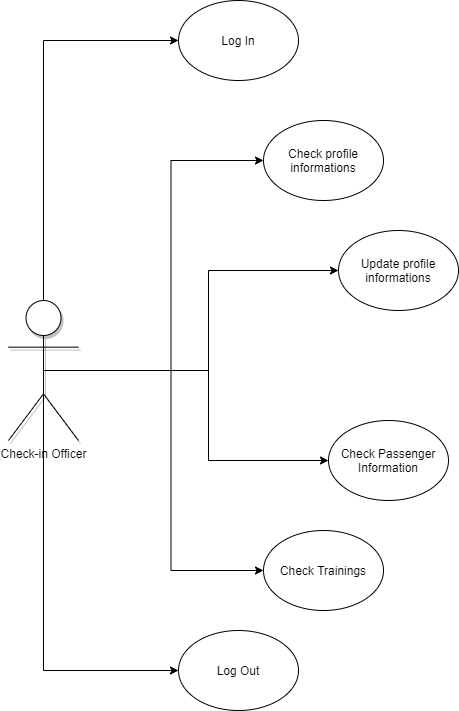

The diagram above was exported from draw.io. Its source (the exported page's mxGraphModel, read from the mxfile embedded in the PNG):
<mxGraphModel dx="1173" dy="682" grid="1" gridSize="10" guides="1" tooltips="1" connect="1" arrows="1" fold="1" page="1" pageScale="1" pageWidth="850" pageHeight="1100" background="#ffffff" math="0" shadow="0">
  <root>
    <mxCell id="0" />
    <mxCell id="1" parent="0" />
    <mxCell id="1jXuuYDLDFuMN7Gng611-8" style="edgeStyle=orthogonalEdgeStyle;rounded=0;orthogonalLoop=1;jettySize=auto;html=1;exitX=0.5;exitY=0;exitDx=0;exitDy=0;exitPerimeter=0;entryX=0;entryY=0.5;entryDx=0;entryDy=0;" edge="1" parent="1" source="aqjg5FoLKOtDxDihCQrQ-1" target="1jXuuYDLDFuMN7Gng611-1">
      <mxGeometry relative="1" as="geometry" />
    </mxCell>
    <mxCell id="1jXuuYDLDFuMN7Gng611-10" style="edgeStyle=orthogonalEdgeStyle;rounded=0;orthogonalLoop=1;jettySize=auto;html=1;exitX=0.5;exitY=0.5;exitDx=0;exitDy=0;exitPerimeter=0;entryX=0;entryY=0.5;entryDx=0;entryDy=0;" edge="1" parent="1" source="aqjg5FoLKOtDxDihCQrQ-1" target="1jXuuYDLDFuMN7Gng611-7">
      <mxGeometry relative="1" as="geometry">
        <mxPoint x="206" y="840" as="targetPoint" />
        <Array as="points">
          <mxPoint x="205" y="830" />
        </Array>
      </mxGeometry>
    </mxCell>
    <mxCell id="1jXuuYDLDFuMN7Gng611-16" style="edgeStyle=orthogonalEdgeStyle;rounded=0;orthogonalLoop=1;jettySize=auto;html=1;exitX=0.5;exitY=0.5;exitDx=0;exitDy=0;exitPerimeter=0;entryX=0;entryY=0.5;entryDx=0;entryDy=0;" edge="1" parent="1" source="aqjg5FoLKOtDxDihCQrQ-1" target="1jXuuYDLDFuMN7Gng611-5">
      <mxGeometry relative="1" as="geometry">
        <Array as="points">
          <mxPoint x="370" y="530" />
          <mxPoint x="370" y="620" />
        </Array>
      </mxGeometry>
    </mxCell>
    <mxCell id="1jXuuYDLDFuMN7Gng611-17" style="edgeStyle=orthogonalEdgeStyle;rounded=0;orthogonalLoop=1;jettySize=auto;html=1;exitX=0.5;exitY=0.5;exitDx=0;exitDy=0;exitPerimeter=0;entryX=0;entryY=0.5;entryDx=0;entryDy=0;" edge="1" parent="1" source="aqjg5FoLKOtDxDihCQrQ-1" target="1jXuuYDLDFuMN7Gng611-3">
      <mxGeometry relative="1" as="geometry" />
    </mxCell>
    <mxCell id="1jXuuYDLDFuMN7Gng611-18" style="edgeStyle=orthogonalEdgeStyle;rounded=0;orthogonalLoop=1;jettySize=auto;html=1;exitX=0.5;exitY=0.5;exitDx=0;exitDy=0;exitPerimeter=0;entryX=0;entryY=0.5;entryDx=0;entryDy=0;" edge="1" parent="1" source="aqjg5FoLKOtDxDihCQrQ-1" target="1jXuuYDLDFuMN7Gng611-2">
      <mxGeometry relative="1" as="geometry" />
    </mxCell>
    <mxCell id="1jXuuYDLDFuMN7Gng611-19" style="edgeStyle=orthogonalEdgeStyle;rounded=0;orthogonalLoop=1;jettySize=auto;html=1;exitX=0.5;exitY=0.5;exitDx=0;exitDy=0;exitPerimeter=0;entryX=0;entryY=0.5;entryDx=0;entryDy=0;" edge="1" parent="1" source="aqjg5FoLKOtDxDihCQrQ-1" target="1jXuuYDLDFuMN7Gng611-6">
      <mxGeometry relative="1" as="geometry" />
    </mxCell>
    <object label="Check-in Officer" id="aqjg5FoLKOtDxDihCQrQ-1">
      <mxCell style="shape=umlActor;verticalLabelPosition=bottom;verticalAlign=top;html=1;outlineConnect=0;shadow=1;sketch=0;" parent="1" vertex="1">
        <mxGeometry x="170" y="460" width="70" height="140" as="geometry" />
      </mxCell>
    </object>
    <mxCell id="1jXuuYDLDFuMN7Gng611-1" value="Log In" style="ellipse;whiteSpace=wrap;html=1;" vertex="1" parent="1">
      <mxGeometry x="340" y="160" width="120" height="80" as="geometry" />
    </mxCell>
    <mxCell id="1jXuuYDLDFuMN7Gng611-2" value="Check profile informations" style="ellipse;whiteSpace=wrap;html=1;" vertex="1" parent="1">
      <mxGeometry x="425" y="280" width="120" height="80" as="geometry" />
    </mxCell>
    <mxCell id="1jXuuYDLDFuMN7Gng611-3" value="Update profile informations" style="ellipse;whiteSpace=wrap;html=1;" vertex="1" parent="1">
      <mxGeometry x="500" y="390" width="120" height="80" as="geometry" />
    </mxCell>
    <mxCell id="1jXuuYDLDFuMN7Gng611-5" value="Check Passenger Information" style="ellipse;whiteSpace=wrap;html=1;" vertex="1" parent="1">
      <mxGeometry x="490" y="580" width="120" height="80" as="geometry" />
    </mxCell>
    <mxCell id="1jXuuYDLDFuMN7Gng611-6" value="Check Trainings" style="ellipse;whiteSpace=wrap;html=1;" vertex="1" parent="1">
      <mxGeometry x="425" y="690" width="120" height="80" as="geometry" />
    </mxCell>
    <mxCell id="1jXuuYDLDFuMN7Gng611-7" value="Log Out" style="ellipse;whiteSpace=wrap;html=1;" vertex="1" parent="1">
      <mxGeometry x="340" y="790" width="120" height="80" as="geometry" />
    </mxCell>
  </root>
</mxGraphModel>